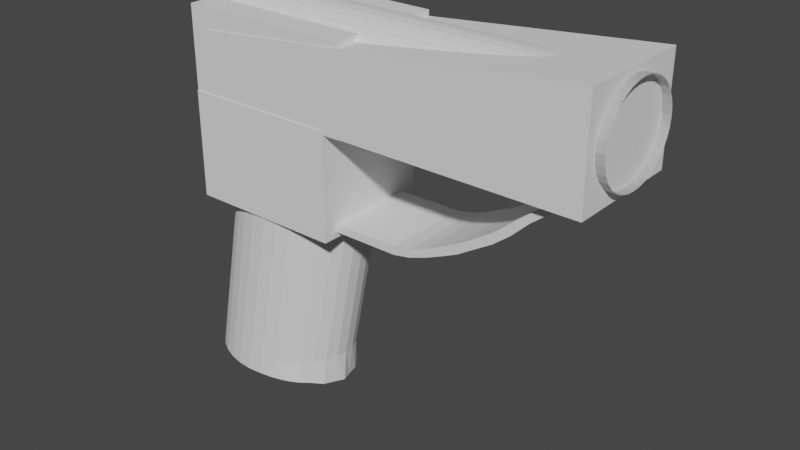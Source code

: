 # Source: Gun.blend  (saved by Blender 3.1.7; exported with 4.5.12 LTS)
import bpy
from mathutils import Matrix  # noqa: F401  (used for matrix-valued properties, if any)

bpy.ops.wm.read_factory_settings(use_empty=True)
scene = bpy.context.scene
scene.name = 'Scene'

# ---- collections
col_collection = bpy.data.collections.new('Collection'); scene.collection.children.link(col_collection)

# ---- world
world_world = bpy.data.worlds.new('World'); scene.world = world_world
world_world.use_nodes = True; world_world.node_tree.nodes.clear()
_N = world_world.node_tree.nodes; _L = world_world.node_tree.links
n0 = _N.new('ShaderNodeOutputWorld'); n0.name = 'World Output'; n0.location = (300, 300)
n1 = _N.new('ShaderNodeBackground'); n1.name = 'Background'; n1.location = (10, 300)
n1.inputs[0].default_value = (0.05088, 0.05088, 0.05088, 1.0)
_L.new(n1.outputs[0], n0.inputs[0])
n0.is_active_output = True
world_world.color = (0.05088, 0.05088, 0.05088)
world_world.use_sun_shadow = False
world_world.sun_shadow_jitter_overblur = 0.0

# ---- meshes
me_cylinder = bpy.data.meshes.new('Cylinder')
me_cylinder.from_pydata([(-0.2491, 0.3923, -0.6361), (0.0, 0.3923, 0.6361), (-0.1468, 0.3847, -0.6361), (0.1022, 0.3847, 0.6361), (-0.04968, 0.3629, -0.6363), (0.2005, 0.3624, 0.6361), (0.04563, 0.3373, -0.6601), (0.2911, 0.3262, 0.6361), (0.1359, 0.3011, -0.6775), (0.3705, 0.2774, 0.6361), (0.1994, 0.2341, -0.6931), (0.4357, 0.2179, 0.6361), (0.2479, 0.1583, -0.696), (0.4841, 0.1501, 0.6361), (0.2672, 0.07629, -0.6999), (0.514, 0.07653, 0.6361), (0.2971, -0.004377, -0.6917), (0.524, -1.715e-08, 0.6361), (0.2716, -0.08301, -0.6807), (0.514, -0.07653, 0.6361), (0.2451, -0.1639, -0.6704), (0.4841, -0.1501, 0.6361), (0.1894, -0.2198, -0.6568), (0.4357, -0.2179, 0.6361), (0.1267, -0.2897, -0.644), (0.3705, -0.2774, 0.6361), (0.04752, -0.3366, -0.639), (0.2911, -0.3262, 0.6361), (-0.05076, -0.3662, -0.6379), (0.2005, -0.3624, 0.6361), (-0.1468, -0.3847, -0.6361), (0.1022, -0.3847, 0.6361), (-0.2491, -0.3923, -0.6361), (-4.581e-08, -0.3923, 0.6361), (-0.3513, -0.3847, -0.6361), (-0.1022, -0.3847, 0.6361), (-0.4496, -0.3624, -0.6361), (-0.2005, -0.3624, 0.6361), (-0.5402, -0.3262, -0.6361), (-0.2911, -0.3262, 0.6361), (-0.6196, -0.2774, -0.6361), (-0.3705, -0.2774, 0.6361), (-0.6848, -0.2179, -0.6361), (-0.4357, -0.2179, 0.6361), (-0.7332, -0.1501, -0.6361), (-0.4841, -0.1501, 0.6361), (-0.763, -0.07653, -0.6361), (-0.514, -0.07653, 0.6361), (-0.7731, 4.678e-09, -0.6361), (-0.524, 4.678e-09, 0.6361), (-0.763, 0.07653, -0.6361), (-0.514, 0.07653, 0.6361), (-0.7332, 0.1501, -0.6361), (-0.4841, 0.1501, 0.6361), (-0.6848, 0.2179, -0.6361), (-0.4357, 0.2179, 0.6361), (-0.6196, 0.2774, -0.6361), (-0.3705, 0.2774, 0.6361), (-0.5402, 0.3262, -0.6361), (-0.2911, 0.3262, 0.6361), (-0.4496, 0.3624, -0.6361), (-0.2005, 0.3624, 0.6361), (-0.3513, 0.3847, -0.6361), (-0.1022, 0.3847, 0.6361), (-0.2287, -0.3923, -0.5321), (-0.02346, -0.3624, -0.508), (0.151, -0.2774, -0.4852), (0.2682, -0.1501, -0.4669), (0.3094, 7.574e-06, -0.46), (0.2683, 0.1501, -0.4661), (0.1521, 0.2774, -0.4795), (-0.02159, 0.3624, -0.4985), (-0.1241, -0.3847, -0.5201), (0.06943, -0.3262, -0.4963), (0.2183, -0.2181, -0.474), (0.2993, -0.07653, -0.4605), (0.299, 0.07653, -0.462), (0.2187, 0.2179, -0.4723), (0.07099, 0.3262, -0.4883), (-0.1222, 0.3847, -0.5101)], [], [(0, 1, 3, 79, 2), (2, 79, 71, 4), (4, 71, 78, 6), (6, 78, 70, 8), (8, 70, 77, 10), (10, 77, 69, 12), (12, 69, 76, 14), (14, 76, 68, 16), (16, 68, 75, 18), (18, 75, 67, 20), (20, 67, 74, 22), (22, 74, 66, 24), (24, 66, 73, 26), (26, 73, 65, 28), (28, 65, 72, 30), (30, 72, 64, 32), (32, 64, 33, 35, 34), (34, 35, 37, 36), (36, 37, 39, 38), (38, 39, 41, 40), (40, 41, 43, 42), (42, 43, 45, 44), (44, 45, 47, 46), (46, 47, 49, 48), (48, 49, 51, 50), (50, 51, 53, 52), (52, 53, 55, 54), (54, 55, 57, 56), (56, 57, 59, 58), (58, 59, 61, 60), (3, 1, 63, 61, 59, 57, 55, 53, 51, 49, 47, 45, 43, 41, 39, 37, 35, 33, 31, 29, 27, 25, 23, 21, 19, 17, 15, 13, 11, 9, 7, 5), (60, 61, 63, 62), (62, 63, 1, 0), (0, 2, 4, 6, 8, 10, 12, 14, 16, 18, 20, 22, 24, 26, 28, 30, 32, 34, 36, 38, 40, 42, 44, 46, 48, 50, 52, 54, 56, 58, 60, 62), (71, 79, 3, 5), (70, 78, 7, 9), (69, 77, 11, 13), (68, 76, 15, 17), (67, 75, 19, 21), (66, 74, 23, 25), (65, 73, 27, 29), (64, 72, 31, 33), (78, 71, 5, 7), (77, 70, 9, 11), (76, 69, 13, 15), (75, 68, 17, 19), (74, 67, 21, 23), (73, 66, 25, 27), (72, 65, 29, 31)])
_uv = me_cylinder.uv_layers.new(name='UVMap')
_uv.uv.foreach_set('vector', [1.0, 0.5, 1.0, 1.0, 0.9688, 1.0, 0.9688, 0.5495, 0.9688, 0.5, 0.9688, 0.5, 0.9688, 0.5495, 0.9375, 0.5541, 0.9375, 0.5, 0.9375, 0.5, 0.9375, 0.5541, 0.9062, 0.5581, 0.9062, 0.5, 0.9062, 0.5, 0.9062, 0.5581, 0.875, 0.5616, 0.875, 0.5, 0.875, 0.5, 0.875, 0.5616, 0.8438, 0.5644, 0.8438, 0.5, 0.8438, 0.5, 0.8438, 0.5644, 0.8125, 0.5668, 0.8125, 0.5, 0.8125, 0.5, 0.8125, 0.5668, 0.7812, 0.5684, 0.7812, 0.5, 0.7812, 0.5, 0.7812, 0.5684, 0.75, 0.5692, 0.75, 0.5, 0.75, 0.5, 0.75, 0.5692, 0.7188, 0.569, 0.7188, 0.5, 0.7188, 0.5, 0.7188, 0.569, 0.6875, 0.5665, 0.6875, 0.5, 0.6875, 0.5, 0.6875, 0.5665, 0.6562, 0.5632, 0.6562, 0.5, 0.6562, 0.5, 0.6562, 0.5632, 0.625, 0.5593, 0.625, 0.5, 0.625, 0.5, 0.625, 0.5593, 0.5938, 0.555, 0.5938, 0.5, 0.5938, 0.5, 0.5938, 0.555, 0.5625, 0.5503, 0.5625, 0.5, 0.5625, 0.5, 0.5625, 0.5503, 0.5312, 0.5456, 0.5312, 0.5, 0.5312, 0.5, 0.5312, 0.5456, 0.5, 0.5409, 0.5, 0.5, 0.5, 0.5, 0.5, 0.5409, 0.5, 1.0, 0.4688, 1.0, 0.4688, 0.5, 0.4688, 0.5, 0.4688, 1.0, 0.4375, 1.0, 0.4375, 0.5, 0.4375, 0.5, 0.4375, 1.0, 0.4062, 1.0, 0.4062, 0.5, 0.4062, 0.5, 0.4062, 1.0, 0.375, 1.0, 0.375, 0.5, 0.375, 0.5, 0.375, 1.0, 0.3438, 1.0, 0.3438, 0.5, 0.3438, 0.5, 0.3438, 1.0, 0.3125, 1.0, 0.3125, 0.5, 0.3125, 0.5, 0.3125, 1.0, 0.2812, 1.0, 0.2812, 0.5, 0.2812, 0.5, 0.2812, 1.0, 0.25, 1.0, 0.25, 0.5, 0.25, 0.5, 0.25, 1.0, 0.2188, 1.0, 0.2188, 0.5, 0.2188, 0.5, 0.2188, 1.0, 0.1875, 1.0, 0.1875, 0.5, 0.1875, 0.5, 0.1875, 1.0, 0.1562, 1.0, 0.1562, 0.5, 0.1562, 0.5, 0.1562, 1.0, 0.125, 1.0, 0.125, 0.5, 0.125, 0.5, 0.125, 1.0, 0.09375, 1.0, 0.09375, 0.5, 0.09375, 0.5, 0.09375, 1.0, 0.0625, 1.0, 0.0625, 0.5, 0.2968, 0.4854, 0.25, 0.49, 0.2032, 0.4854, 0.1582, 0.4717, 0.1167, 0.4496, 0.08029, 0.4197, 0.05045, 0.3833, 0.02827, 0.3418, 0.01461, 0.2968, 0.01, 0.25, 0.01461, 0.2032, 0.02827, 0.1582, 0.05045, 0.1167, 0.08029, 0.08029, 0.1167, 0.05045, 0.1582, 0.02827, 0.2032, 0.01461, 0.25, 0.01, 0.2968, 0.01461, 0.3418, 0.02827, 0.3833, 0.05045, 0.4197, 0.08029, 0.4496, 0.1167, 0.4717, 0.1582, 0.4854, 0.2032, 0.49, 0.25, 0.4854, 0.2968, 0.4717, 0.3418, 0.4496, 0.3833, 0.4197, 0.4197, 0.3833, 0.4496, 0.3418, 0.4717, 0.0625, 0.5, 0.0625, 1.0, 0.03125, 1.0, 0.03125, 0.5, 0.03125, 0.5, 0.03125, 1.0, 0.0, 1.0, 0.0, 0.5, 0.75, 0.49, 0.7968, 0.4854, 0.8418, 0.4717, 0.8833, 0.4496, 0.9197, 0.4197, 0.9496, 0.3833, 0.9717, 0.3418, 0.9854, 0.2968, 0.99, 0.25, 0.9854, 0.2032, 0.9717, 0.1582, 0.9496, 0.1167, 0.9197, 0.08029, 0.8833, 0.05045, 0.8418, 0.02827, 0.7968, 0.01461, 0.75, 0.01, 0.7032, 0.01461, 0.6582, 0.02827, 0.6167, 0.05045, 0.5803, 0.08029, 0.5504, 0.1167, 0.5283, 0.1582, 0.5146, 0.2032, 0.51, 0.25, 0.5146, 0.2968, 0.5283, 0.3418, 0.5504, 0.3833, 0.5803, 0.4197, 0.6167, 0.4496, 0.6582, 0.4717, 0.7032, 0.4854, 0.9375, 0.5541, 0.9688, 0.5495, 0.9688, 1.0, 0.9375, 1.0, 0.875, 0.5616, 0.9062, 0.5581, 0.9062, 1.0, 0.875, 1.0, 0.8125, 0.5668, 0.8438, 0.5644, 0.8438, 1.0, 0.8125, 1.0, 0.75, 0.5692, 0.7812, 0.5684, 0.7812, 1.0, 0.75, 1.0, 0.6875, 0.5665, 0.7188, 0.569, 0.7188, 1.0, 0.6875, 1.0, 0.625, 0.5593, 0.6562, 0.5632, 0.6562, 1.0, 0.625, 1.0, 0.5625, 0.5503, 0.5938, 0.555, 0.5938, 1.0, 0.5625, 1.0, 0.5, 0.5409, 0.5312, 0.5456, 0.5312, 1.0, 0.5, 1.0, 0.9062, 0.5581, 0.9375, 0.5541, 0.9375, 1.0, 0.9062, 1.0, 0.8438, 0.5644, 0.875, 0.5616, 0.875, 1.0, 0.8438, 1.0, 0.7812, 0.5684, 0.8125, 0.5668, 0.8125, 1.0, 0.7812, 1.0, 0.7188, 0.569, 0.75, 0.5692, 0.75, 1.0, 0.7188, 1.0, 0.6562, 0.5632, 0.6875, 0.5665, 0.6875, 1.0, 0.6562, 1.0, 0.5938, 0.555, 0.625, 0.5593, 0.625, 1.0, 0.5938, 1.0, 0.5312, 0.5456, 0.5625, 0.5503, 0.5625, 1.0, 0.5312, 1.0])
me_cylinder.use_remesh_fix_poles = True
me_cylinder.use_remesh_preserve_attributes = False
me_cylinder.update()
me_cube_002 = bpy.data.meshes.new('Cube.002')
me_cube_002.from_pydata([(-0.03422, 0.2329, -0.1996), (0.0295, 0.2329, 0.1941), (-0.002358, 0.2329, -0.002737), (-0.312, 0.2457, 0.2104), (-0.312, 0.2457, -0.2081), (-0.01829, 0.2329, -0.1012), (0.01357, 0.2329, 0.09569), (-0.312, -0.2369, 0.2104), (0.302, 0.2457, 0.2104), (0.302, 0.2457, -0.2081), (-0.312, -0.2369, -0.2081), (0.302, -0.2369, 0.2104), (-0.03422, 0.2329, -0.1996), (0.0295, 0.2329, 0.1941), (-0.002358, 0.2329, -0.002737), (-0.01829, 0.2329, -0.1012), (0.01357, 0.2329, 0.09569), (0.302, -0.2369, -0.2081), (0.005608, 0.2329, 0.04648), (0.005608, 0.2329, 0.04648)], [(12, 0), (1, 13), (2, 14), (5, 15), (6, 16), (18, 19)], [(4, 3, 8, 9), (9, 8, 11, 17), (8, 3, 7, 11), (17, 11, 7, 10), (10, 7, 3, 4), (4, 9, 17, 10)])
_uv = me_cube_002.uv_layers.new(name='UVMap')
_uv.uv.foreach_set('vector', [0.375, 0.0, 0.625, 0.0, 0.625, 0.25, 0.375, 0.25, 0.375, 0.25, 0.625, 0.25, 0.625, 0.5, 0.375, 0.5, 0.375, 0.5, 0.625, 0.5, 0.625, 0.75, 0.375, 0.75, 0.375, 0.75, 0.625, 0.75, 0.625, 1.0, 0.375, 1.0, 0.125, 0.5, 0.375, 0.5, 0.375, 0.75, 0.125, 0.75, 0.625, 0.5, 0.875, 0.5, 0.875, 0.75, 0.625, 0.75])
me_cube_002.use_remesh_fix_poles = True
me_cube_002.use_remesh_preserve_attributes = False
me_cube_002.update()
me_cube_003 = bpy.data.meshes.new('Cube.003')
me_cube_003.from_pydata([(-0.3115, -0.2346, -0.195), (-0.2354, -0.2346, 0.05457), (-0.3115, 0.2312, -0.195), (-0.2354, 0.2312, 0.05457), (1.294, -0.2329, -0.1996), (1.294, -0.2329, 0.1996), (1.294, 0.2329, -0.1996), (1.294, 0.2329, 0.1996)], [], [(0, 1, 3, 2), (2, 3, 7, 6), (6, 7, 5, 4), (4, 5, 1, 0), (2, 6, 4, 0), (7, 3, 1, 5)])
_uv = me_cube_003.uv_layers.new(name='UVMap')
_uv.uv.foreach_set('vector', [0.375, 0.0, 0.625, 0.0, 0.625, 0.25, 0.375, 0.25, 0.375, 0.25, 0.625, 0.25, 0.625, 0.5, 0.375, 0.5, 0.375, 0.5, 0.625, 0.5, 0.625, 0.75, 0.375, 0.75, 0.375, 0.75, 0.625, 0.75, 0.625, 1.0, 0.375, 1.0, 0.125, 0.5, 0.375, 0.5, 0.375, 0.75, 0.125, 0.75, 0.625, 0.5, 0.875, 0.5, 0.875, 0.75, 0.625, 0.75])
me_cube_003.use_remesh_fix_poles = True
me_cube_003.use_remesh_preserve_attributes = False
me_cube_003.update()
me_cylinder_001 = bpy.data.meshes.new('Cylinder.001')
me_cylinder_001.from_pydata([(-1.074e-30, 0.2058, -0.1161), (1.074e-30, 0.2058, 0.1161), (0.04315, 0.2019, -0.1161), (0.04315, 0.2019, 0.1161), (0.08465, 0.1902, -0.1161), (0.08465, 0.1902, 0.1161), (0.1229, 0.1711, -0.1161), (0.1229, 0.1711, 0.1161), (0.1564, 0.1455, -0.1161), (0.1564, 0.1455, 0.1161), (0.1839, 0.1144, -0.1161), (0.1839, 0.1144, 0.1161), (0.2044, 0.07877, -0.1161), (0.2044, 0.07877, 0.1161), (0.217, 0.04016, -0.1161), (0.217, 0.04016, 0.1161), (0.2212, -8.997e-09, -0.1161), (0.2212, -8.997e-09, 0.1161), (0.217, -0.04016, -0.1161), (0.217, -0.04016, 0.1161), (0.2044, -0.07877, -0.1161), (0.2044, -0.07877, 0.1161), (0.1839, -0.1144, -0.1161), (0.1839, -0.1144, 0.1161), (0.1564, -0.1455, -0.1161), (0.1564, -0.1455, 0.1161), (0.1229, -0.1711, -0.1161), (0.1229, -0.1711, 0.1161), (0.08465, -0.1902, -0.1161), (0.08465, -0.1902, 0.1161), (0.04315, -0.2019, -0.1161), (0.04315, -0.2019, 0.1161), (-1.934e-08, -0.2058, -0.1161), (-1.934e-08, -0.2058, 0.1161), (-0.04315, -0.2019, -0.1161), (-0.04315, -0.2019, 0.1161), (-0.08465, -0.1902, -0.1161), (-0.08465, -0.1902, 0.1161), (-0.1229, -0.1711, -0.1161), (-0.1229, -0.1711, 0.1161), (-0.1564, -0.1455, -0.1161), (-0.1564, -0.1455, 0.1161), (-0.1839, -0.1144, -0.1161), (-0.1839, -0.1144, 0.1161), (-0.2044, -0.07877, -0.1161), (-0.2044, -0.07877, 0.1161), (-0.217, -0.04016, -0.1161), (-0.217, -0.04016, 0.1161), (-0.2212, 2.455e-09, -0.1161), (-0.2212, 2.455e-09, 0.1161), (-0.217, 0.04016, -0.1161), (-0.217, 0.04016, 0.1161), (-0.2044, 0.07877, -0.1161), (-0.2044, 0.07877, 0.1161), (-0.1839, 0.1144, -0.1161), (-0.1839, 0.1144, 0.1161), (-0.1564, 0.1455, -0.1161), (-0.1564, 0.1455, 0.1161), (-0.1229, 0.1711, -0.1161), (-0.1229, 0.1711, 0.1161), (-0.08465, 0.1902, -0.1161), (-0.08465, 0.1902, 0.1161), (-0.04315, 0.2019, -0.1161), (-0.04315, 0.2019, 0.1161), (-2.791e-10, 0.2058, 0.05431), (0.04315, 0.2019, 0.05431), (0.08465, 0.1902, 0.05431), (0.1229, 0.1711, 0.05431), (0.1564, 0.1455, 0.05431), (0.1839, 0.1144, 0.05431), (0.2044, 0.07877, 0.05431), (0.217, 0.04016, 0.05431), (0.2212, -8.997e-09, 0.05431), (0.217, -0.04016, 0.05431), (0.2044, -0.07877, 0.05431), (0.1839, -0.1144, 0.05431), (0.1564, -0.1455, 0.05431), (0.1229, -0.1711, 0.05431), (0.08465, -0.1902, 0.05431), (0.04315, -0.2019, 0.05431), (-1.962e-08, -0.2058, 0.05431), (-0.04315, -0.2019, 0.05431), (-0.08465, -0.1902, 0.05431), (-0.1229, -0.1711, 0.05431), (-0.1564, -0.1455, 0.05431), (-0.1839, -0.1144, 0.05431), (-0.2044, -0.07877, 0.05431), (-0.217, -0.04016, 0.05431), (-0.2212, 2.455e-09, 0.05431), (-0.217, 0.04016, 0.05431), (-0.2044, 0.07877, 0.05431), (-0.1839, 0.1144, 0.05431), (-0.1564, 0.1455, 0.05431), (-0.1229, 0.1711, 0.05431), (-0.08465, 0.1902, 0.05431), (-0.04315, 0.2019, 0.05431), (-1.666e-08, 0.2058, 1.721), (0.04315, 0.2019, 1.721), (0.08465, 0.1902, 1.721), (0.1229, 0.1711, 1.721), (0.1564, 0.1455, 1.721), (0.1839, 0.1144, 1.721), (0.2044, 0.07877, 1.721), (0.217, 0.04016, 1.721), (0.2212, -8.997e-09, 1.721), (0.217, -0.04016, 1.721), (0.2044, -0.07877, 1.721), (0.1839, -0.1144, 1.721), (0.1564, -0.1455, 1.721), (0.1229, -0.1711, 1.721), (0.08465, -0.1902, 1.721), (0.04315, -0.2019, 1.721), (-3.6e-08, -0.2058, 1.721), (-0.04315, -0.2019, 1.721), (-0.08465, -0.1902, 1.721), (-0.1229, -0.1711, 1.721), (-0.1564, -0.1455, 1.721), (-0.1839, -0.1144, 1.721), (-0.2044, -0.07877, 1.721), (-0.217, -0.04016, 1.721), (-0.2212, 2.455e-09, 1.721), (-0.217, 0.04016, 1.721), (-0.2044, 0.07877, 1.721), (-0.1839, 0.1144, 1.721), (-0.1564, 0.1455, 1.721), (-0.1229, 0.1711, 1.721), (-0.08465, 0.1902, 1.721), (-0.04315, 0.2019, 1.721)], [], [(0, 1, 3, 2), (2, 3, 5, 4), (4, 5, 7, 6), (6, 7, 9, 8), (8, 9, 11, 10), (10, 11, 13, 12), (12, 13, 15, 14), (14, 15, 17, 16), (16, 17, 19, 18), (18, 19, 21, 20), (20, 21, 23, 22), (22, 23, 25, 24), (24, 25, 27, 26), (26, 27, 29, 28), (28, 29, 31, 30), (30, 31, 33, 32), (32, 33, 35, 34), (34, 35, 37, 36), (36, 37, 39, 38), (38, 39, 41, 40), (40, 41, 43, 42), (42, 43, 45, 44), (44, 45, 47, 46), (46, 47, 49, 48), (48, 49, 51, 50), (50, 51, 53, 52), (52, 53, 55, 54), (54, 55, 57, 56), (56, 57, 59, 58), (58, 59, 61, 60), (3, 1, 63, 61, 59, 57, 55, 53, 51, 49, 47, 45, 43, 41, 39, 37, 35, 33, 31, 29, 27, 25, 23, 21, 19, 17, 15, 13, 11, 9, 7, 5), (60, 61, 63, 62), (62, 63, 1, 0), (42, 44, 86, 85), (88, 89, 121, 120), (60, 62, 95, 94), (16, 18, 73, 72), (34, 36, 82, 81), (52, 54, 91, 90), (8, 10, 69, 68), (26, 28, 78, 77), (44, 46, 87, 86), (0, 2, 65, 64), (62, 0, 64, 95), (18, 20, 74, 73), (36, 38, 83, 82), (54, 56, 92, 91), (10, 12, 70, 69), (28, 30, 79, 78), (46, 48, 88, 87), (2, 4, 66, 65), (20, 22, 75, 74), (38, 40, 84, 83), (56, 58, 93, 92), (12, 14, 71, 70), (30, 32, 80, 79), (48, 50, 89, 88), (4, 6, 67, 66), (22, 24, 76, 75), (40, 42, 85, 84), (58, 60, 94, 93), (14, 16, 72, 71), (32, 34, 81, 80), (50, 52, 90, 89), (6, 8, 68, 67), (24, 26, 77, 76), (96, 97, 98, 99, 100, 101, 102, 103, 104, 105, 106, 107, 108, 109, 110, 111, 112, 113, 114, 115, 116, 117, 118, 119, 120, 121, 122, 123, 124, 125, 126, 127), (75, 76, 108, 107), (89, 90, 122, 121), (76, 77, 109, 108), (90, 91, 123, 122), (77, 78, 110, 109), (64, 65, 97, 96), (91, 92, 124, 123), (78, 79, 111, 110), (65, 66, 98, 97), (92, 93, 125, 124), (79, 80, 112, 111), (66, 67, 99, 98), (93, 94, 126, 125), (80, 81, 113, 112), (67, 68, 100, 99), (94, 95, 127, 126), (81, 82, 114, 113), (68, 69, 101, 100), (95, 64, 96, 127), (82, 83, 115, 114), (69, 70, 102, 101), (83, 84, 116, 115), (70, 71, 103, 102), (84, 85, 117, 116), (71, 72, 104, 103), (85, 86, 118, 117), (72, 73, 105, 104), (86, 87, 119, 118), (73, 74, 106, 105), (87, 88, 120, 119), (74, 75, 107, 106)])
_uv = me_cylinder_001.uv_layers.new(name='UVMap')
_uv.uv.foreach_set('vector', [1.0, 0.5, 1.0, 1.0, 0.9688, 1.0, 0.9688, 0.5, 0.9688, 0.5, 0.9688, 1.0, 0.9375, 1.0, 0.9375, 0.5, 0.9375, 0.5, 0.9375, 1.0, 0.9062, 1.0, 0.9062, 0.5, 0.9062, 0.5, 0.9062, 1.0, 0.875, 1.0, 0.875, 0.5, 0.875, 0.5, 0.875, 1.0, 0.8438, 1.0, 0.8438, 0.5, 0.8438, 0.5, 0.8438, 1.0, 0.8125, 1.0, 0.8125, 0.5, 0.8125, 0.5, 0.8125, 1.0, 0.7812, 1.0, 0.7812, 0.5, 0.7812, 0.5, 0.7812, 1.0, 0.75, 1.0, 0.75, 0.5, 0.75, 0.5, 0.75, 1.0, 0.7188, 1.0, 0.7188, 0.5, 0.7188, 0.5, 0.7188, 1.0, 0.6875, 1.0, 0.6875, 0.5, 0.6875, 0.5, 0.6875, 1.0, 0.6562, 1.0, 0.6562, 0.5, 0.6562, 0.5, 0.6562, 1.0, 0.625, 1.0, 0.625, 0.5, 0.625, 0.5, 0.625, 1.0, 0.5938, 1.0, 0.5938, 0.5, 0.5938, 0.5, 0.5938, 1.0, 0.5625, 1.0, 0.5625, 0.5, 0.5625, 0.5, 0.5625, 1.0, 0.5312, 1.0, 0.5312, 0.5, 0.5312, 0.5, 0.5312, 1.0, 0.5, 1.0, 0.5, 0.5, 0.5, 0.5, 0.5, 1.0, 0.4688, 1.0, 0.4688, 0.5, 0.4688, 0.5, 0.4688, 1.0, 0.4375, 1.0, 0.4375, 0.5, 0.4375, 0.5, 0.4375, 1.0, 0.4062, 1.0, 0.4062, 0.5, 0.4062, 0.5, 0.4062, 1.0, 0.375, 1.0, 0.375, 0.5, 0.375, 0.5, 0.375, 1.0, 0.3438, 1.0, 0.3438, 0.5, 0.3438, 0.5, 0.3438, 1.0, 0.3125, 1.0, 0.3125, 0.5, 0.3125, 0.5, 0.3125, 1.0, 0.2812, 1.0, 0.2812, 0.5, 0.2812, 0.5, 0.2812, 1.0, 0.25, 1.0, 0.25, 0.5, 0.25, 0.5, 0.25, 1.0, 0.2188, 1.0, 0.2188, 0.5, 0.2188, 0.5, 0.2188, 1.0, 0.1875, 1.0, 0.1875, 0.5, 0.1875, 0.5, 0.1875, 1.0, 0.1562, 1.0, 0.1562, 0.5, 0.1562, 0.5, 0.1562, 1.0, 0.125, 1.0, 0.125, 0.5, 0.125, 0.5, 0.125, 1.0, 0.09375, 1.0, 0.09375, 0.5, 0.09375, 0.5, 0.09375, 1.0, 0.0625, 1.0, 0.0625, 0.5, 0.2968, 0.4854, 0.25, 0.49, 0.2032, 0.4854, 0.1582, 0.4717, 0.1167, 0.4496, 0.08029, 0.4197, 0.05045, 0.3833, 0.02827, 0.3418, 0.01461, 0.2968, 0.01, 0.25, 0.01461, 0.2032, 0.02827, 0.1582, 0.05045, 0.1167, 0.08029, 0.08029, 0.1167, 0.05045, 0.1582, 0.02827, 0.2032, 0.01461, 0.25, 0.01, 0.2968, 0.01461, 0.3418, 0.02827, 0.3833, 0.05045, 0.4197, 0.08029, 0.4496, 0.1167, 0.4717, 0.1582, 0.4854, 0.2032, 0.49, 0.25, 0.4854, 0.2968, 0.4717, 0.3418, 0.4496, 0.3833, 0.4197, 0.4197, 0.3833, 0.4496, 0.3418, 0.4717, 0.0625, 0.5, 0.0625, 1.0, 0.03125, 1.0, 0.03125, 0.5, 0.03125, 0.5, 0.03125, 1.0, 0.0, 1.0, 0.0, 0.5, 0.3438, 0.5, 0.3125, 0.5, 0.3125, 0.5, 0.3438, 0.5, 0.25, 0.5, 0.2188, 0.5, 0.2188, 0.5, 0.25, 0.5, 0.0625, 0.5, 0.03125, 0.5, 0.03125, 0.5, 0.0625, 0.5, 0.75, 0.5, 0.7188, 0.5, 0.7188, 0.5, 0.75, 0.5, 0.4688, 0.5, 0.4375, 0.5, 0.4375, 0.5, 0.4688, 0.5, 0.1875, 0.5, 0.1562, 0.5, 0.1562, 0.5, 0.1875, 0.5, 0.875, 0.5, 0.8438, 0.5, 0.8438, 0.5, 0.875, 0.5, 0.5938, 0.5, 0.5625, 0.5, 0.5625, 0.5, 0.5938, 0.5, 0.3125, 0.5, 0.2812, 0.5, 0.2812, 0.5, 0.3125, 0.5, 1.0, 0.5, 0.9688, 0.5, 0.9688, 0.5, 1.0, 0.5, 0.03125, 0.5, 0.0, 0.5, 0.0, 0.5, 0.03125, 0.5, 0.7188, 0.5, 0.6875, 0.5, 0.6875, 0.5, 0.7188, 0.5, 0.4375, 0.5, 0.4062, 0.5, 0.4062, 0.5, 0.4375, 0.5, 0.1562, 0.5, 0.125, 0.5, 0.125, 0.5, 0.1562, 0.5, 0.8438, 0.5, 0.8125, 0.5, 0.8125, 0.5, 0.8438, 0.5, 0.5625, 0.5, 0.5312, 0.5, 0.5312, 0.5, 0.5625, 0.5, 0.2812, 0.5, 0.25, 0.5, 0.25, 0.5, 0.2812, 0.5, 0.9688, 0.5, 0.9375, 0.5, 0.9375, 0.5, 0.9688, 0.5, 0.6875, 0.5, 0.6562, 0.5, 0.6562, 0.5, 0.6875, 0.5, 0.4062, 0.5, 0.375, 0.5, 0.375, 0.5, 0.4062, 0.5, 0.125, 0.5, 0.09375, 0.5, 0.09375, 0.5, 0.125, 0.5, 0.8125, 0.5, 0.7812, 0.5, 0.7812, 0.5, 0.8125, 0.5, 0.5312, 0.5, 0.5, 0.5, 0.5, 0.5, 0.5312, 0.5, 0.25, 0.5, 0.2188, 0.5, 0.2188, 0.5, 0.25, 0.5, 0.9375, 0.5, 0.9062, 0.5, 0.9062, 0.5, 0.9375, 0.5, 0.6562, 0.5, 0.625, 0.5, 0.625, 0.5, 0.6562, 0.5, 0.375, 0.5, 0.3438, 0.5, 0.3438, 0.5, 0.375, 0.5, 0.09375, 0.5, 0.0625, 0.5, 0.0625, 0.5, 0.09375, 0.5, 0.7812, 0.5, 0.75, 0.5, 0.75, 0.5, 0.7812, 0.5, 0.5, 0.5, 0.4688, 0.5, 0.4688, 0.5, 0.5, 0.5, 0.2188, 0.5, 0.1875, 0.5, 0.1875, 0.5, 0.2188, 0.5, 0.9062, 0.5, 0.875, 0.5, 0.875, 0.5, 0.9062, 0.5, 0.625, 0.5, 0.5938, 0.5, 0.5938, 0.5, 0.625, 0.5, 0.75, 0.49, 0.7968, 0.4854, 0.8418, 0.4717, 0.8833, 0.4496, 0.9197, 0.4197, 0.9496, 0.3833, 0.9717, 0.3418, 0.9854, 0.2968, 0.99, 0.25, 0.9854, 0.2032, 0.9717, 0.1582, 0.9496, 0.1167, 0.9197, 0.08029, 0.8833, 0.05045, 0.8418, 0.02827, 0.7968, 0.01461, 0.75, 0.01, 0.7032, 0.01461, 0.6582, 0.02827, 0.6167, 0.05045, 0.5803, 0.08029, 0.5504, 0.1167, 0.5283, 0.1582, 0.5146, 0.2032, 0.51, 0.25, 0.5146, 0.2968, 0.5283, 0.3418, 0.5504, 0.3833, 0.5803, 0.4197, 0.6167, 0.4496, 0.6582, 0.4717, 0.7032, 0.4854, 0.6562, 0.5, 0.625, 0.5, 0.625, 0.5, 0.6562, 0.5, 0.2188, 0.5, 0.1875, 0.5, 0.1875, 0.5, 0.2188, 0.5, 0.625, 0.5, 0.5938, 0.5, 0.5938, 0.5, 0.625, 0.5, 0.1875, 0.5, 0.1562, 0.5, 0.1562, 0.5, 0.1875, 0.5, 0.5938, 0.5, 0.5625, 0.5, 0.5625, 0.5, 0.5938, 0.5, 1.0, 0.5, 0.9688, 0.5, 0.9688, 0.5, 1.0, 0.5, 0.1562, 0.5, 0.125, 0.5, 0.125, 0.5, 0.1562, 0.5, 0.5625, 0.5, 0.5312, 0.5, 0.5312, 0.5, 0.5625, 0.5, 0.9688, 0.5, 0.9375, 0.5, 0.9375, 0.5, 0.9688, 0.5, 0.125, 0.5, 0.09375, 0.5, 0.09375, 0.5, 0.125, 0.5, 0.5312, 0.5, 0.5, 0.5, 0.5, 0.5, 0.5312, 0.5, 0.9375, 0.5, 0.9062, 0.5, 0.9062, 0.5, 0.9375, 0.5, 0.09375, 0.5, 0.0625, 0.5, 0.0625, 0.5, 0.09375, 0.5, 0.5, 0.5, 0.4688, 0.5, 0.4688, 0.5, 0.5, 0.5, 0.9062, 0.5, 0.875, 0.5, 0.875, 0.5, 0.9062, 0.5, 0.0625, 0.5, 0.03125, 0.5, 0.03125, 0.5, 0.0625, 0.5, 0.4688, 0.5, 0.4375, 0.5, 0.4375, 0.5, 0.4688, 0.5, 0.875, 0.5, 0.8438, 0.5, 0.8438, 0.5, 0.875, 0.5, 0.03125, 0.5, 0.0, 0.5, 0.0, 0.5, 0.03125, 0.5, 0.4375, 0.5, 0.4062, 0.5, 0.4062, 0.5, 0.4375, 0.5, 0.8438, 0.5, 0.8125, 0.5, 0.8125, 0.5, 0.8438, 0.5, 0.4062, 0.5, 0.375, 0.5, 0.375, 0.5, 0.4062, 0.5, 0.8125, 0.5, 0.7812, 0.5, 0.7812, 0.5, 0.8125, 0.5, 0.375, 0.5, 0.3438, 0.5, 0.3438, 0.5, 0.375, 0.5, 0.7812, 0.5, 0.75, 0.5, 0.75, 0.5, 0.7812, 0.5, 0.3438, 0.5, 0.3125, 0.5, 0.3125, 0.5, 0.3438, 0.5, 0.75, 0.5, 0.7188, 0.5, 0.7188, 0.5, 0.75, 0.5, 0.3125, 0.5, 0.2812, 0.5, 0.2812, 0.5, 0.3125, 0.5, 0.7188, 0.5, 0.6875, 0.5, 0.6875, 0.5, 0.7188, 0.5, 0.2812, 0.5, 0.25, 0.5, 0.25, 0.5, 0.2812, 0.5, 0.6875, 0.5, 0.6562, 0.5, 0.6562, 0.5, 0.6875, 0.5])
me_cylinder_001.use_remesh_fix_poles = True
me_cylinder_001.use_remesh_preserve_attributes = False
me_cylinder_001.update()
me_cube_004 = bpy.data.meshes.new('Cube.004')
me_cube_004.from_pydata([(-0.43, -0.4692, -0.2916), (-0.43, -0.4692, 0.2916), (-0.43, 0.4692, -0.2916), (-0.43, 0.4692, 0.2916), (0.43, -0.4692, -0.2916), (0.43, -0.4692, 0.2916), (0.43, 0.4692, -0.2916), (0.43, 0.4692, 0.2916), (0.7684, 0.4692, 0.2916), (0.7684, 0.4692, -0.2916), (0.7684, -0.4692, -0.2916), (0.7684, -0.4692, 0.2916)], [], [(0, 1, 3, 2), (2, 3, 7, 6), (7, 5, 11, 8), (4, 5, 1, 0), (2, 6, 4, 0), (7, 3, 1, 5), (9, 8, 11, 10), (6, 7, 8, 9), (5, 4, 10, 11), (4, 6, 9, 10)])
_uv = me_cube_004.uv_layers.new(name='UVMap')
_uv.uv.foreach_set('vector', [0.375, 0.0, 0.625, 0.0, 0.625, 0.25, 0.375, 0.25, 0.375, 0.25, 0.625, 0.25, 0.625, 0.5, 0.375, 0.5, 0.625, 0.5, 0.625, 0.75, 0.625, 0.75, 0.625, 0.5, 0.375, 0.75, 0.625, 0.75, 0.625, 1.0, 0.375, 1.0, 0.125, 0.5, 0.375, 0.5, 0.375, 0.75, 0.125, 0.75, 0.625, 0.5, 0.875, 0.5, 0.875, 0.75, 0.625, 0.75, 0.375, 0.5, 0.625, 0.5, 0.625, 0.75, 0.375, 0.75, 0.375, 0.5, 0.625, 0.5, 0.625, 0.5, 0.375, 0.5, 0.625, 0.75, 0.375, 0.75, 0.375, 0.75, 0.625, 0.75, 0.375, 0.75, 0.375, 0.5, 0.375, 0.5, 0.375, 0.75])
me_cube_004.use_remesh_fix_poles = True
me_cube_004.use_remesh_preserve_attributes = False
me_cube_004.update()
me_cube_005 = bpy.data.meshes.new('Cube.005')
me_cube_005.from_pydata([(-0.03422, 0.2329, -0.1996), (0.0295, 0.2329, 0.1941), (-0.002358, 0.2329, -0.002737), (-0.01829, 0.2329, -0.1012), (0.01357, 0.2329, 0.09569), (-0.03422, 0.2329, -0.1996), (0.0295, 0.2329, 0.1941), (-0.002358, 0.2329, -0.002737), (-0.01829, 0.2329, -0.1012), (0.01357, 0.2329, 0.09569), (0.005608, 0.2329, 0.04648), (0.005608, 0.2329, 0.04648)], [(5, 0), (1, 6), (2, 7), (3, 8), (4, 9), (10, 11)], [])
_uv = me_cube_005.uv_layers.new(name='UVMap')
_uv.uv.foreach_set('vector', [])
me_cube_005.use_remesh_fix_poles = True
me_cube_005.use_remesh_preserve_attributes = False
me_cube_005.update()
me_cube_006 = bpy.data.meshes.new('Cube.006')
me_cube_006.from_pydata([(-0.3091, -0.02634, -0.918), (-0.3091, 0.02634, -0.918), (0.3091, -0.02634, -0.918), (0.3091, 0.02634, -0.918), (-0.3091, 0.1376, -7.166e-09), (-0.3091, 0.2051, -7.814e-09), (0.3091, 0.2051, -7.814e-09), (0.3091, 0.1376, -7.166e-09), (-0.3091, 0.479, 0.459), (-0.3091, 0.5379, 0.459), (0.3091, 0.5379, 0.459), (0.3091, 0.479, 0.459), (-0.3091, 0.3495, 0.2295), (0.3091, 0.3495, 0.2295), (0.3091, 0.2784, 0.2295), (-0.3091, 0.2784, 0.2295), (-0.3091, 0.02634, -0.459), (0.3091, 0.02634, -0.459), (0.3091, -0.02634, -0.459), (-0.3091, -0.02634, -0.459), (-0.3091, 0.0356, -0.2295), (-0.3091, 0.09042, -0.2295), (0.3091, 0.09042, -0.2295), (0.3091, 0.0356, -0.2295), (-0.3091, 0.02634, -0.6885), (0.3091, 0.02634, -0.6885), (0.3091, -0.02634, -0.6885), (-0.3091, -0.02634, -0.6885), (-0.3091, 0.02634, -0.8032), (0.3091, 0.02634, -0.8032), (0.3091, -0.02634, -0.8032), (-0.3091, -0.02634, -0.8032), (-0.3091, -0.02634, -0.5737), (-0.3091, 0.02634, -0.5737), (0.3091, 0.02634, -0.5737), (0.3091, -0.02634, -0.5737), (-0.3091, 0.04884, -0.3442), (0.3091, 0.04884, -0.3442), (0.3091, -0.00422, -0.3442), (-0.3091, -0.00422, -0.3442), (-0.3091, 0.08479, -0.1147), (-0.3091, 0.1474, -0.1147), (0.3091, 0.1474, -0.1147), (0.3091, 0.08479, -0.1147), (-0.3091, 0.2739, 0.1147), (0.3091, 0.2739, 0.1147), (0.3091, 0.2086, 0.1147), (-0.3091, 0.2086, 0.1147), (-0.3091, 0.3681, 0.3442), (-0.3091, 0.4461, 0.3442), (0.3091, 0.4461, 0.3442), (0.3091, 0.3681, 0.3442), (-0.3091, 0.627, 0.5737), (0.3091, 0.627, 0.5737), (0.3091, 0.569, 0.5737), (-0.3091, 0.569, 0.5737)], [], [(55, 54, 53, 52), (1, 3, 2, 0), (43, 7, 4, 40), (42, 6, 7, 43), (41, 5, 6, 42), (40, 4, 5, 41), (51, 11, 8, 48), (50, 10, 11, 51), (49, 9, 10, 50), (48, 8, 9, 49), (47, 15, 12, 44), (44, 12, 13, 45), (45, 13, 14, 46), (46, 14, 15, 47), (32, 19, 16, 33), (33, 16, 17, 34), (34, 17, 18, 35), (35, 18, 19, 32), (39, 20, 21, 36), (36, 21, 22, 37), (37, 22, 23, 38), (38, 23, 20, 39), (30, 26, 27, 31), (29, 25, 26, 30), (28, 24, 25, 29), (31, 27, 24, 28), (0, 31, 28, 1), (1, 28, 29, 3), (3, 29, 30, 2), (2, 30, 31, 0), (26, 35, 32, 27), (25, 34, 35, 26), (24, 33, 34, 25), (27, 32, 33, 24), (18, 38, 39, 19), (17, 37, 38, 18), (16, 36, 37, 17), (19, 39, 36, 16), (20, 40, 41, 21), (21, 41, 42, 22), (22, 42, 43, 23), (23, 43, 40, 20), (7, 46, 47, 4), (6, 45, 46, 7), (5, 44, 45, 6), (4, 47, 44, 5), (15, 48, 49, 12), (12, 49, 50, 13), (13, 50, 51, 14), (14, 51, 48, 15), (8, 55, 52, 9), (9, 52, 53, 10), (10, 53, 54, 11), (11, 54, 55, 8)])
_uv = me_cube_006.uv_layers.new(name='UVMap')
_uv.uv.foreach_set('vector', [0.5781, 1.0, 0.5781, 0.75, 0.5781, 0.5, 0.5781, 0.25, 0.125, 0.5, 0.375, 0.5, 0.375, 0.75, 0.125, 0.75, 0.4844, 0.75, 0.5, 0.75, 0.5, 1.0, 0.4844, 1.0, 0.4844, 0.5, 0.5, 0.5, 0.5, 0.75, 0.4844, 0.75, 0.4844, 0.25, 0.5, 0.25, 0.5, 0.5, 0.4844, 0.5, 0.4844, 0.0, 0.5, 0.0, 0.5, 0.25, 0.4844, 0.25, 0.5469, 0.75, 0.5625, 0.75, 0.5625, 1.0, 0.5469, 1.0, 0.5469, 0.5, 0.5625, 0.5, 0.5625, 0.75, 0.5469, 0.75, 0.5469, 0.25, 0.5625, 0.25, 0.5625, 0.5, 0.5469, 0.5, 0.5469, 0.0, 0.5625, 0.0, 0.5625, 0.25, 0.5469, 0.25, 0.5156, 0.0, 0.5312, 0.0, 0.5312, 0.25, 0.5156, 0.25, 0.5156, 0.25, 0.5312, 0.25, 0.5312, 0.5, 0.5156, 0.5, 0.5156, 0.5, 0.5312, 0.5, 0.5312, 0.75, 0.5156, 0.75, 0.5156, 0.75, 0.5312, 0.75, 0.5312, 1.0, 0.5156, 1.0, 0.4219, 0.0, 0.4375, 0.0, 0.4375, 0.25, 0.4219, 0.25, 0.4219, 0.25, 0.4375, 0.25, 0.4375, 0.5, 0.4219, 0.5, 0.4219, 0.5, 0.4375, 0.5, 0.4375, 0.75, 0.4219, 0.75, 0.4219, 0.75, 0.4375, 0.75, 0.4375, 1.0, 0.4219, 1.0, 0.4531, 0.0, 0.4688, 0.0, 0.4688, 0.25, 0.4531, 0.25, 0.4531, 0.25, 0.4688, 0.25, 0.4688, 0.5, 0.4531, 0.5, 0.4531, 0.5, 0.4688, 0.5, 0.4688, 0.75, 0.4531, 0.75, 0.4531, 0.75, 0.4688, 0.75, 0.4688, 1.0, 0.4531, 1.0, 0.3906, 0.75, 0.4062, 0.75, 0.4062, 1.0, 0.3906, 1.0, 0.3906, 0.5, 0.4062, 0.5, 0.4062, 0.75, 0.3906, 0.75, 0.3906, 0.25, 0.4062, 0.25, 0.4062, 0.5, 0.3906, 0.5, 0.3906, 0.0, 0.4062, 0.0, 0.4062, 0.25, 0.3906, 0.25, 0.375, 0.0, 0.3906, 0.0, 0.3906, 0.25, 0.375, 0.25, 0.375, 0.25, 0.3906, 0.25, 0.3906, 0.5, 0.375, 0.5, 0.375, 0.5, 0.3906, 0.5, 0.3906, 0.75, 0.375, 0.75, 0.375, 0.75, 0.3906, 0.75, 0.3906, 1.0, 0.375, 1.0, 0.4062, 0.75, 0.4219, 0.75, 0.4219, 1.0, 0.4062, 1.0, 0.4062, 0.5, 0.4219, 0.5, 0.4219, 0.75, 0.4062, 0.75, 0.4062, 0.25, 0.4219, 0.25, 0.4219, 0.5, 0.4062, 0.5, 0.4062, 0.0, 0.4219, 0.0, 0.4219, 0.25, 0.4062, 0.25, 0.4375, 0.75, 0.4531, 0.75, 0.4531, 1.0, 0.4375, 1.0, 0.4375, 0.5, 0.4531, 0.5, 0.4531, 0.75, 0.4375, 0.75, 0.4375, 0.25, 0.4531, 0.25, 0.4531, 0.5, 0.4375, 0.5, 0.4375, 0.0, 0.4531, 0.0, 0.4531, 0.25, 0.4375, 0.25, 0.4688, 0.0, 0.4844, 0.0, 0.4844, 0.25, 0.4688, 0.25, 0.4688, 0.25, 0.4844, 0.25, 0.4844, 0.5, 0.4688, 0.5, 0.4688, 0.5, 0.4844, 0.5, 0.4844, 0.75, 0.4688, 0.75, 0.4688, 0.75, 0.4844, 0.75, 0.4844, 1.0, 0.4688, 1.0, 0.5, 0.75, 0.5156, 0.75, 0.5156, 1.0, 0.5, 1.0, 0.5, 0.5, 0.5156, 0.5, 0.5156, 0.75, 0.5, 0.75, 0.5, 0.25, 0.5156, 0.25, 0.5156, 0.5, 0.5, 0.5, 0.5, 0.0, 0.5156, 0.0, 0.5156, 0.25, 0.5, 0.25, 0.5312, 0.0, 0.5469, 0.0, 0.5469, 0.25, 0.5312, 0.25, 0.5312, 0.25, 0.5469, 0.25, 0.5469, 0.5, 0.5312, 0.5, 0.5312, 0.5, 0.5469, 0.5, 0.5469, 0.75, 0.5312, 0.75, 0.5312, 0.75, 0.5469, 0.75, 0.5469, 1.0, 0.5312, 1.0, 0.5625, 0.0, 0.5781, 0.0, 0.5781, 0.25, 0.5625, 0.25, 0.5625, 0.25, 0.5781, 0.25, 0.5781, 0.5, 0.5625, 0.5, 0.5625, 0.5, 0.5781, 0.5, 0.5781, 0.75, 0.5625, 0.75, 0.5625, 0.75, 0.5781, 0.75, 0.5781, 1.0, 0.5625, 1.0])
me_cube_006.use_remesh_fix_poles = True
me_cube_006.use_remesh_preserve_attributes = False
me_cube_006.update()

# ---- objects
ob_cylinder = bpy.data.objects.new('Cylinder', me_cylinder)
ob_cube = bpy.data.objects.new('Cube', me_cube_002)
ob_cube_001 = bpy.data.objects.new('Cube.001', me_cube_003)
ob_cylinder_001 = bpy.data.objects.new('Cylinder.001', me_cylinder_001)
ob_cube_002 = bpy.data.objects.new('Cube.002', me_cube_004)
ob_cube_003 = bpy.data.objects.new('Cube.003', me_cube_005)
ob_cube_004 = bpy.data.objects.new('Cube.004', me_cube_006)

# ---- transforms, parenting, visibility, modifiers, constraints
ob_cylinder.location = (0.6097, 0.5026, 0.6361)
ob_cube.location = (0.6289, 0.5086, 1.625)
ob_cube.scale = (1.745, 1.745, 1.745)
ob_cube_001.location = (0.6289, 0.5086, 2.314)
ob_cube_001.scale = (1.745, 1.745, 1.745)
ob_cylinder_001.location = (2.77, 0.5067, 2.313)
ob_cylinder_001.rotation_euler = (-1.571, -0.0, 1.571)
ob_cylinder_001.scale = (1.498, 1.498, 1.498)
ob_cube_002.location = (0.5125, 0.5107, 2.256)
ob_cube_002.scale = (1.0, 0.8684, 1.0)
ob_cube_003.location = (0.6289, 0.5086, 1.625)
ob_cube_003.scale = (1.745, 1.745, 1.745)
ob_cube_004.location = (2.074, 0.502, 1.33)
ob_cube_004.rotation_euler = (1.571, -0.0, 1.571)

# ---- collection membership
col_collection.objects.link(ob_cylinder)
col_collection.objects.link(ob_cube)
col_collection.objects.link(ob_cube_001)
col_collection.objects.link(ob_cylinder_001)
col_collection.objects.link(ob_cube_002)
col_collection.objects.link(ob_cube_003)
col_collection.objects.link(ob_cube_004)

# ---- scene / render settings (as saved in the file)
scene.frame_start = 1; scene.frame_end = 250; scene.frame_set(1)
scene.render.engine = 'BLENDER_EEVEE_NEXT'
scene.cycles.sampling_pattern = 'TABULATED_SOBOL'
scene.cycles.use_light_tree = False
scene.view_settings.view_transform = 'Filmic'
bpy.context.view_layer.update()

# ---- added for rendering (the .blend has no active camera and no usable light): camera, sun
cam_auto = bpy.data.cameras.new('AutoCamera')
cam_auto.lens = 50.0
cam_auto.sensor_width = 36.0
cam_auto.clip_end = 1000.0
ob_auto_camera = bpy.data.objects.new('AutoCamera', cam_auto)
scene.collection.objects.link(ob_auto_camera)
ob_auto_camera.location = (5.29399, -4.16803, 4.4222)
ob_auto_camera.rotation_euler = (1.09748, -7.21219e-08, 0.694738)
scene.camera = ob_auto_camera
light_auto_sun = bpy.data.lights.new('AutoSun', 'SUN')
light_auto_sun.energy = 3.0
light_auto_sun.angle = 0.0523599
ob_auto_sun = bpy.data.objects.new('AutoSun', light_auto_sun)
scene.collection.objects.link(ob_auto_sun)
ob_auto_sun.rotation_euler = (0.872665, 0.174533, 0.523599)
bpy.context.view_layer.update()
